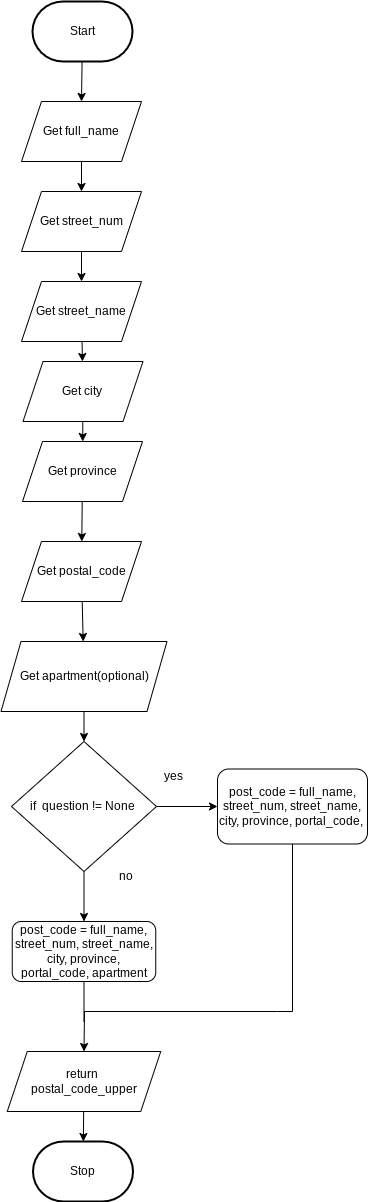

The diagram above was exported from draw.io. Its source (the exported page's mxGraphModel, read from the mxfile embedded in the PNG):
<mxGraphModel dx="625" dy="1760" grid="1" gridSize="10" guides="1" tooltips="1" connect="1" arrows="1" fold="1" page="1" pageScale="1" pageWidth="827" pageHeight="1169" math="0" shadow="0">
  <root>
    <mxCell id="0" />
    <mxCell id="1" parent="0" />
    <mxCell id="276" style="edgeStyle=none;rounded=0;html=1;entryX=0.5;entryY=0;entryDx=0;entryDy=0;endArrow=classic;endFill=1;" parent="1" source="3" target="233" edge="1">
      <mxGeometry relative="1" as="geometry" />
    </mxCell>
    <mxCell id="3" value="Start" style="strokeWidth=2;html=1;shape=mxgraph.flowchart.terminator;whiteSpace=wrap;" parent="1" vertex="1">
      <mxGeometry x="375" y="-1110" width="100" height="60" as="geometry" />
    </mxCell>
    <mxCell id="10" value="Stop" style="strokeWidth=2;html=1;shape=mxgraph.flowchart.terminator;whiteSpace=wrap;rounded=1;" parent="1" vertex="1">
      <mxGeometry x="375.5" y="30" width="100" height="60" as="geometry" />
    </mxCell>
    <mxCell id="211" value="" style="edgeStyle=none;html=1;startArrow=none;" parent="1" source="212" target="10" edge="1">
      <mxGeometry relative="1" as="geometry" />
    </mxCell>
    <mxCell id="212" value="&lt;font style=&quot;font-size: 12px&quot;&gt;return &lt;br&gt;postal_code_upper&lt;/font&gt;" style="shape=parallelogram;perimeter=parallelogramPerimeter;whiteSpace=wrap;html=1;fixedSize=1;fontSize=8;" parent="1" vertex="1">
      <mxGeometry x="349.75" y="-60" width="153.5" height="60" as="geometry" />
    </mxCell>
    <mxCell id="279" value="" style="edgeStyle=none;html=1;fontFamily=Helvetica;fontSize=11;" parent="1" source="233" target="278" edge="1">
      <mxGeometry relative="1" as="geometry" />
    </mxCell>
    <mxCell id="233" value="Get full_name" style="shape=parallelogram;perimeter=parallelogramPerimeter;whiteSpace=wrap;html=1;fixedSize=1;" parent="1" vertex="1">
      <mxGeometry x="364" y="-1010" width="120" height="60" as="geometry" />
    </mxCell>
    <mxCell id="278" value="Get street_num" style="shape=parallelogram;perimeter=parallelogramPerimeter;whiteSpace=wrap;html=1;fixedSize=1;" parent="1" vertex="1">
      <mxGeometry x="364" y="-920" width="120" height="60" as="geometry" />
    </mxCell>
    <mxCell id="285" value="Get street_name" style="shape=parallelogram;perimeter=parallelogramPerimeter;whiteSpace=wrap;html=1;fixedSize=1;" vertex="1" parent="1">
      <mxGeometry x="364" y="-830" width="120" height="60" as="geometry" />
    </mxCell>
    <mxCell id="286" value="" style="edgeStyle=none;html=1;fontFamily=Helvetica;fontSize=11;endArrow=classic;endFill=1;" edge="1" parent="1" source="278" target="285">
      <mxGeometry relative="1" as="geometry">
        <mxPoint x="424.04166666666663" y="-860" as="sourcePoint" />
        <mxPoint x="424.45833333333337" y="-560" as="targetPoint" />
      </mxGeometry>
    </mxCell>
    <mxCell id="287" value="Get city" style="shape=parallelogram;perimeter=parallelogramPerimeter;whiteSpace=wrap;html=1;fixedSize=1;" vertex="1" parent="1">
      <mxGeometry x="365.5" y="-750" width="120" height="60" as="geometry" />
    </mxCell>
    <mxCell id="288" value="" style="edgeStyle=none;html=1;fontFamily=Helvetica;fontSize=11;startArrow=none;endArrow=classic;endFill=1;" edge="1" parent="1" source="285" target="287">
      <mxGeometry relative="1" as="geometry">
        <mxPoint x="424.05555555555554" y="-770" as="sourcePoint" />
        <mxPoint x="424.44444444444446" y="-560" as="targetPoint" />
      </mxGeometry>
    </mxCell>
    <mxCell id="290" value="Get province" style="shape=parallelogram;perimeter=parallelogramPerimeter;whiteSpace=wrap;html=1;fixedSize=1;" vertex="1" parent="1">
      <mxGeometry x="365" y="-670" width="120" height="60" as="geometry" />
    </mxCell>
    <mxCell id="291" value="" style="edgeStyle=none;html=1;fontFamily=Helvetica;fontSize=11;startArrow=none;endArrow=classic;endFill=1;" edge="1" parent="1" source="287" target="290">
      <mxGeometry relative="1" as="geometry">
        <mxPoint x="425.3421052631579" y="-690" as="sourcePoint" />
        <mxPoint x="424.6578947368421" y="-560" as="targetPoint" />
      </mxGeometry>
    </mxCell>
    <mxCell id="295" value="" style="edgeStyle=none;html=1;endArrow=classic;endFill=1;" edge="1" parent="1" source="292" target="294">
      <mxGeometry relative="1" as="geometry" />
    </mxCell>
    <mxCell id="292" value="Get postal_code" style="shape=parallelogram;perimeter=parallelogramPerimeter;whiteSpace=wrap;html=1;fixedSize=1;" vertex="1" parent="1">
      <mxGeometry x="364" y="-570" width="120" height="60" as="geometry" />
    </mxCell>
    <mxCell id="293" value="" style="edgeStyle=none;html=1;fontFamily=Helvetica;fontSize=11;startArrow=none;endArrow=classic;endFill=1;" edge="1" parent="1" source="290" target="292">
      <mxGeometry relative="1" as="geometry">
        <mxPoint x="425.06818181818176" y="-610" as="sourcePoint" />
        <mxPoint x="425.43181818181813" y="-450" as="targetPoint" />
      </mxGeometry>
    </mxCell>
    <mxCell id="294" value="Get apartment(optional)" style="shape=parallelogram;perimeter=parallelogramPerimeter;whiteSpace=wrap;html=1;fixedSize=1;" vertex="1" parent="1">
      <mxGeometry x="343.5" y="-470" width="166" height="70" as="geometry" />
    </mxCell>
    <mxCell id="305" value="" style="edgeStyle=none;html=1;endArrow=classic;endFill=1;" edge="1" parent="1" source="298" target="304">
      <mxGeometry relative="1" as="geometry" />
    </mxCell>
    <mxCell id="307" value="" style="edgeStyle=none;html=1;endArrow=classic;endFill=1;" edge="1" parent="1" source="298" target="306">
      <mxGeometry relative="1" as="geometry" />
    </mxCell>
    <mxCell id="298" value="if&amp;nbsp; question != None&amp;nbsp;" style="rhombus;whiteSpace=wrap;html=1;" vertex="1" parent="1">
      <mxGeometry x="354" y="-370" width="145" height="130" as="geometry" />
    </mxCell>
    <mxCell id="299" value="" style="edgeStyle=none;html=1;endArrow=classic;endFill=1;" edge="1" parent="1" source="294" target="298">
      <mxGeometry relative="1" as="geometry">
        <mxPoint x="426.5" y="-400" as="sourcePoint" />
        <mxPoint x="426.5" y="-160" as="targetPoint" />
      </mxGeometry>
    </mxCell>
    <mxCell id="301" value="no" style="text;html=1;strokeColor=none;fillColor=none;align=center;verticalAlign=middle;whiteSpace=wrap;rounded=0;" vertex="1" parent="1">
      <mxGeometry x="439" y="-250" width="60" height="30" as="geometry" />
    </mxCell>
    <mxCell id="303" value="yes" style="text;html=1;strokeColor=none;fillColor=none;align=center;verticalAlign=middle;whiteSpace=wrap;rounded=0;" vertex="1" parent="1">
      <mxGeometry x="485.5" y="-350" width="60" height="30" as="geometry" />
    </mxCell>
    <mxCell id="310" style="edgeStyle=none;rounded=0;html=1;endArrow=none;endFill=0;" edge="1" parent="1" source="304">
      <mxGeometry relative="1" as="geometry">
        <mxPoint x="426.5" y="-90" as="targetPoint" />
      </mxGeometry>
    </mxCell>
    <mxCell id="304" value="&lt;span&gt;post_code = full_name, street_num, street_name, city, province, portal_code, apartment&lt;/span&gt;" style="rounded=1;whiteSpace=wrap;html=1;" vertex="1" parent="1">
      <mxGeometry x="354.75" y="-190" width="143.5" height="60" as="geometry" />
    </mxCell>
    <mxCell id="308" style="edgeStyle=none;html=1;entryX=0.5;entryY=0;entryDx=0;entryDy=0;endArrow=classic;endFill=1;rounded=0;" edge="1" parent="1" source="306" target="212">
      <mxGeometry relative="1" as="geometry">
        <Array as="points">
          <mxPoint x="635" y="-100" />
          <mxPoint x="620" y="-100" />
          <mxPoint x="427" y="-100" />
        </Array>
      </mxGeometry>
    </mxCell>
    <mxCell id="306" value="post_code = full_name, street_num, street_name, city, province, portal_code,&amp;nbsp;" style="rounded=1;whiteSpace=wrap;html=1;" vertex="1" parent="1">
      <mxGeometry x="560" y="-342.5" width="150" height="75" as="geometry" />
    </mxCell>
  </root>
</mxGraphModel>